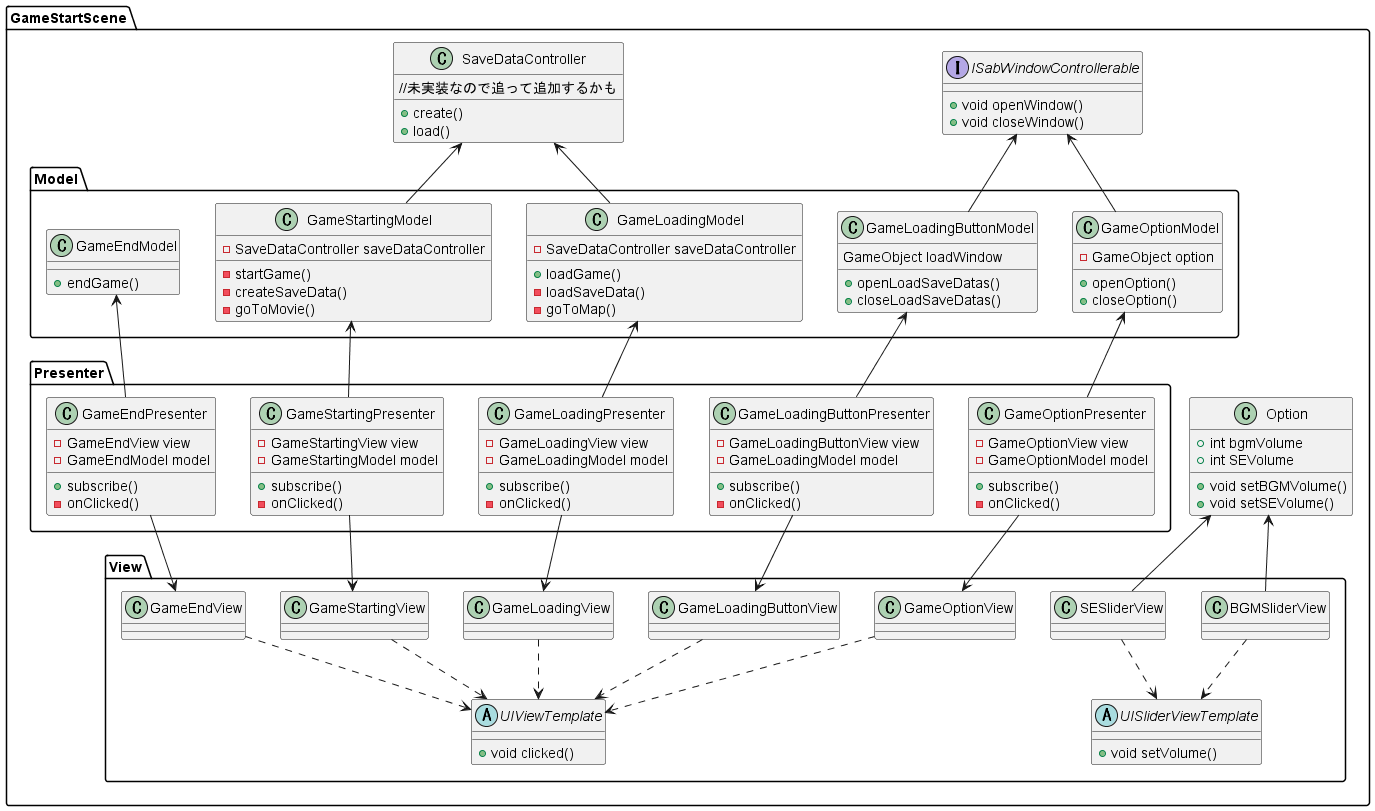

The diagram above was rendered by PlantUML. Its source (embedded in the PNG):
@startuml StartSceneScriptArchitecture
namespace GameStartScene{
    namespace View{
        abstract class UIViewTemplate{
            +void clicked()
        }
        abstract class UISliderViewTemplate{
            +void setVolume()
        }
        class GameStartingView{
        }
        class GameLoadingButtonView{
        }
        class GameOptionView{
        }
        class GameLoadingView{
        }
        class BGMSliderView{
        }
        class SESliderView{
        }
        class GameEndView{
        }
        GameStartingView .down.> UIViewTemplate
        GameLoadingButtonView .down.> UIViewTemplate
        GameLoadingView .down.> UIViewTemplate
        GameOptionView .down.> UIViewTemplate
        GameEndView .down.> UIViewTemplate
        BGMSliderView .down.> UISliderViewTemplate
        SESliderView .down.> UISliderViewTemplate
    }
    namespace Presenter{
        class GameStartingPresenter{
            -GameStartingView view
            -GameStartingModel model
            +subscribe()
            -onClicked()
        }
        class GameLoadingButtonPresenter{
            -GameLoadingButtonView view
            -GameLoadingModel model
            +subscribe()
            -onClicked()
        }
        class GameLoadingPresenter{
            -GameLoadingView view
            -GameLoadingModel model
            +subscribe()
            -onClicked()
        }
        class GameOptionPresenter{
            -GameOptionView view
            -GameOptionModel model
            +subscribe()
            -onClicked()
        }
        class GameEndPresenter{
            -GameEndView view
            -GameEndModel model
            +subscribe()
            -onClicked()
        }
    }
    namespace Model{
        class GameStartingModel{
            -SaveDataController saveDataController
            -startGame()
            -createSaveData()
            -goToMovie()
        }
        class GameLoadingButtonModel{
            GameObject loadWindow
            +openLoadSaveDatas()
            +closeLoadSaveDatas()
        }
        class GameLoadingModel{
            -SaveDataController saveDataController
            +loadGame()
            -loadSaveData()
            -goToMap()
        }
        class GameOptionModel{
            -GameObject option
            +openOption()
            +closeOption()
        }
        class GameEndModel{
            +endGame()
        }
    }
    class SaveDataController{
        //未実装なので追って追加するかも
        +create()
        +load()
    }
    static class Option{
        +int bgmVolume
        +int SEVolume
        +void setBGMVolume()
        +void setSEVolume()
    }
    interface ISabWindowControllerable{
        +void openWindow()
        +void closeWindow()
    }
    GameStartingModel -up-> SaveDataController
    GameLoadingModel -up-> SaveDataController
    GameStartingPresenter -up-> GameStartingModel
    GameStartingPresenter -down-> GameStartingView
    GameLoadingButtonPresenter -up-> GameLoadingButtonModel
    GameLoadingButtonPresenter -down-> GameLoadingButtonView
    GameLoadingPresenter -up-> GameLoadingModel
    GameLoadingPresenter -down-> GameLoadingView
    GameOptionPresenter -up-> GameOptionModel
    GameOptionPresenter -down-> GameOptionView
    GameEndPresenter -up-> GameEndModel
    GameEndPresenter -down-> GameEndView
    SESliderView -up-> Option
    BGMSliderView -up-> Option
    GameOptionModel -up-> ISabWindowControllerable
    GameLoadingButtonModel -up-> ISabWindowControllerable
}


@enduml